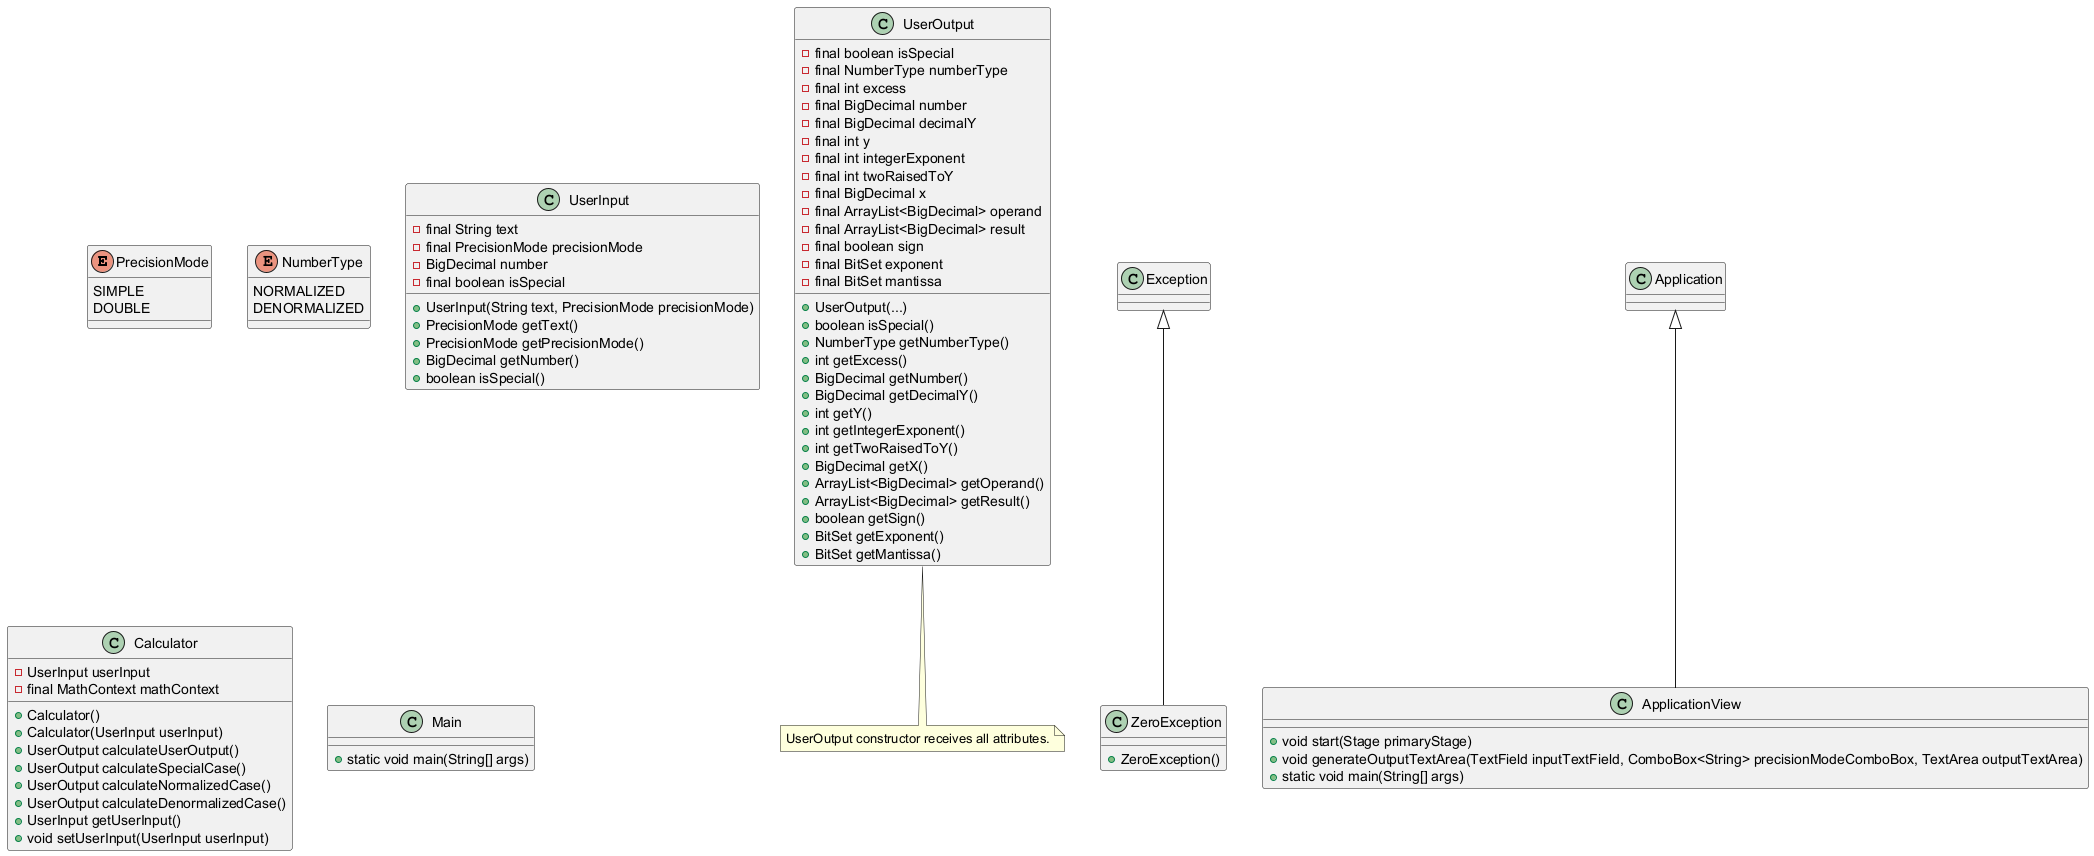

The diagram above was rendered by PlantUML. Its source (embedded in the PNG):
@startuml
enum PrecisionMode {
    SIMPLE
    DOUBLE
}

enum NumberType {
    NORMALIZED
    DENORMALIZED
}

class UserInput {
    - final String text
    - final PrecisionMode precisionMode
    - BigDecimal number
    - final boolean isSpecial
    + UserInput(String text, PrecisionMode precisionMode)
    + PrecisionMode getText()
    + PrecisionMode getPrecisionMode()
    + BigDecimal getNumber()
    + boolean isSpecial()
}

class UserOutput {
    - final boolean isSpecial
    - final NumberType numberType
    - final int excess
    - final BigDecimal number
    - final BigDecimal decimalY
    - final int y
    - final int integerExponent
    - final int twoRaisedToY
    - final BigDecimal x
    - final ArrayList<BigDecimal> operand
    - final ArrayList<BigDecimal> result
    - final boolean sign
    - final BitSet exponent
    - final BitSet mantissa
    + UserOutput(...)
    + boolean isSpecial()
    + NumberType getNumberType()
    + int getExcess()
    + BigDecimal getNumber()
    + BigDecimal getDecimalY()
    + int getY()
    + int getIntegerExponent()
    + int getTwoRaisedToY()
    + BigDecimal getX()
    + ArrayList<BigDecimal> getOperand()
    + ArrayList<BigDecimal> getResult()
    + boolean getSign()
    + BitSet getExponent()
    + BitSet getMantissa()
}

note bottom of UserOutput : UserOutput constructor receives all attributes.

class Calculator {
    - UserInput userInput
    - final MathContext mathContext
    + Calculator()
    + Calculator(UserInput userInput)
    + UserOutput calculateUserOutput()
    + UserOutput calculateSpecialCase()
    + UserOutput calculateNormalizedCase()
    + UserOutput calculateDenormalizedCase()
    + UserInput getUserInput()
    + void setUserInput(UserInput userInput)
}

Exception <|-- ZeroException

class ZeroException {
    + ZeroException()
}

class Main{
    + static void main(String[] args)
}

Application <|-- ApplicationView

class ApplicationView{
    + void start(Stage primaryStage)
    + void generateOutputTextArea(TextField inputTextField, ComboBox<String> precisionModeComboBox, TextArea outputTextArea)
    + static void main(String[] args)
}
@enduml